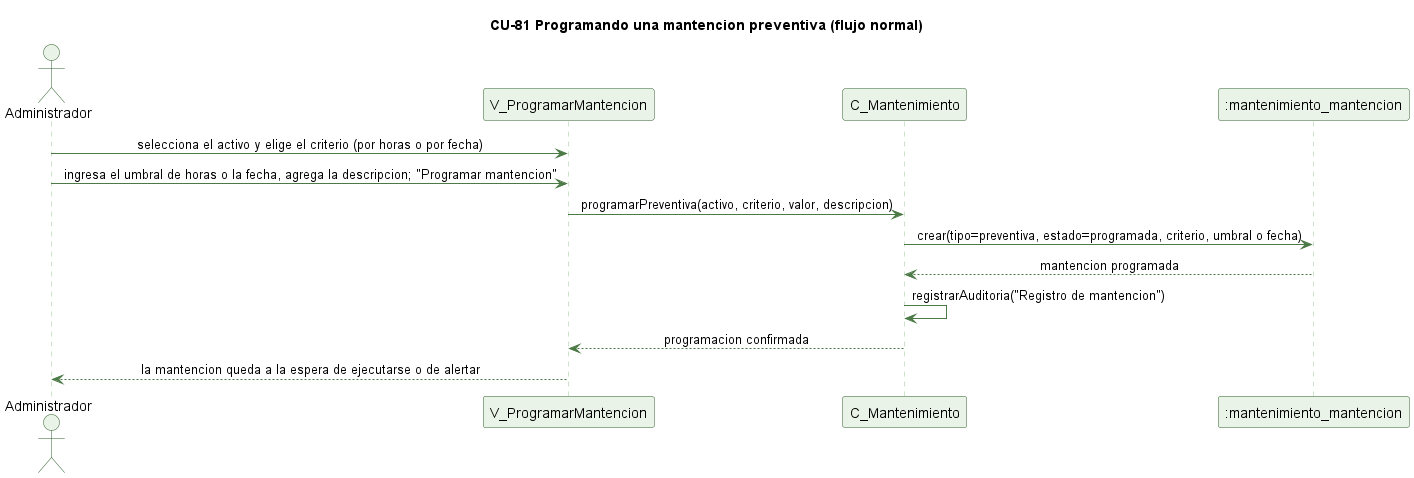

The diagram above was rendered by PlantUML. Its source (embedded in the PNG):
@startuml cu81-programar-preventiva-normal
' CU-81 Programando una mantencion preventiva - flujo normal
skinparam backgroundColor #FFFFFF
skinparam shadowing false
skinparam defaultFontName Helvetica
skinparam sequenceMessageAlign center
skinparam ParticipantBackgroundColor #EAF3E7
skinparam ParticipantBorderColor #2E5E2A
skinparam ActorBackgroundColor #EAF3E7
skinparam ActorBorderColor #2E5E2A
skinparam sequenceLifeLineBorderColor #9CC49A
skinparam ArrowColor #4B7A46

title CU-81 Programando una mantencion preventiva (flujo normal)

actor Administrador
participant "V_ProgramarMantencion" as V
participant "C_Mantenimiento" as C
participant ":mantenimiento_mantencion" as MNT

Administrador -> V : selecciona el activo y elige el criterio (por horas o por fecha)
Administrador -> V : ingresa el umbral de horas o la fecha, agrega la descripcion; "Programar mantencion"
V -> C : programarPreventiva(activo, criterio, valor, descripcion)
C -> MNT : crear(tipo=preventiva, estado=programada, criterio, umbral o fecha)
MNT --> C : mantencion programada
C -> C : registrarAuditoria("Registro de mantencion")
C --> V : programacion confirmada
V --> Administrador : la mantencion queda a la espera de ejecutarse o de alertar

@enduml